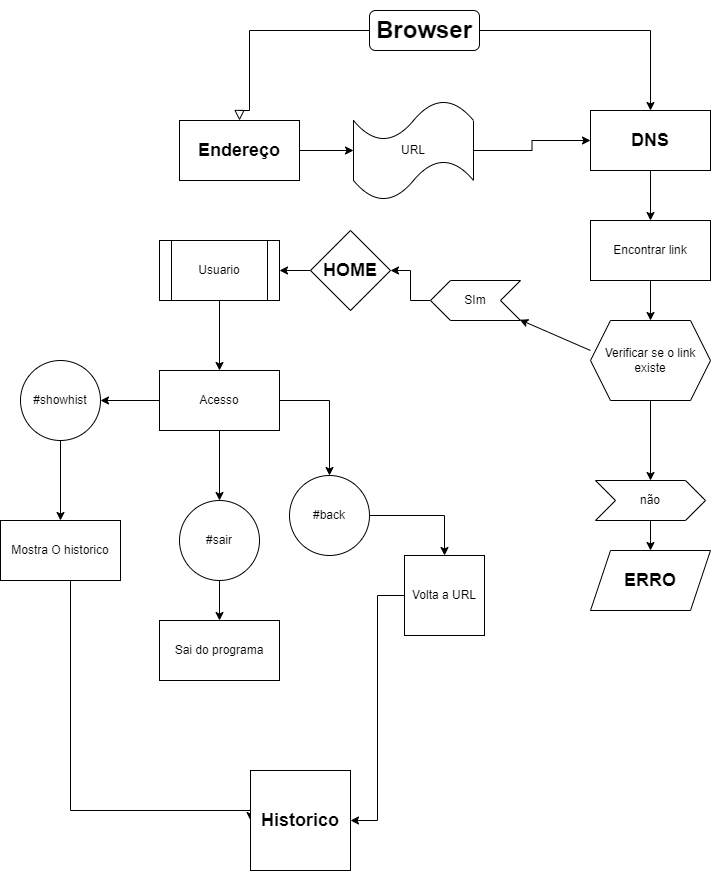

The diagram above was exported from draw.io. Its source (the exported page's mxGraphModel, read from the mxfile embedded in the PNG):
<mxGraphModel dx="1422" dy="794" grid="1" gridSize="10" guides="1" tooltips="1" connect="1" arrows="1" fold="1" page="1" pageScale="1" pageWidth="827" pageHeight="1169" math="0" shadow="0">
  <root>
    <mxCell id="WIyWlLk6GJQsqaUBKTNV-0" />
    <mxCell id="WIyWlLk6GJQsqaUBKTNV-1" parent="WIyWlLk6GJQsqaUBKTNV-0" />
    <mxCell id="WIyWlLk6GJQsqaUBKTNV-2" value="" style="rounded=0;html=1;jettySize=auto;orthogonalLoop=1;fontSize=11;endArrow=block;endFill=0;endSize=8;strokeWidth=1;shadow=0;labelBackgroundColor=none;edgeStyle=orthogonalEdgeStyle;entryX=0.5;entryY=0;entryDx=0;entryDy=0;" parent="WIyWlLk6GJQsqaUBKTNV-1" source="WIyWlLk6GJQsqaUBKTNV-3" target="SW-Cs08znNOIHkKlpmst-0" edge="1">
      <mxGeometry relative="1" as="geometry">
        <mxPoint x="259" y="180" as="targetPoint" />
        <Array as="points">
          <mxPoint x="259" y="100" />
          <mxPoint x="259" y="180" />
          <mxPoint x="249" y="180" />
        </Array>
      </mxGeometry>
    </mxCell>
    <mxCell id="SW-Cs08znNOIHkKlpmst-6" style="edgeStyle=orthogonalEdgeStyle;rounded=0;orthogonalLoop=1;jettySize=auto;html=1;exitX=1;exitY=0.5;exitDx=0;exitDy=0;entryX=0.5;entryY=0;entryDx=0;entryDy=0;" edge="1" parent="WIyWlLk6GJQsqaUBKTNV-1" source="WIyWlLk6GJQsqaUBKTNV-3" target="SW-Cs08znNOIHkKlpmst-1">
      <mxGeometry relative="1" as="geometry">
        <mxPoint x="529" y="190" as="targetPoint" />
      </mxGeometry>
    </mxCell>
    <mxCell id="WIyWlLk6GJQsqaUBKTNV-3" value="&lt;h1&gt;Browser&lt;/h1&gt;" style="rounded=1;whiteSpace=wrap;html=1;fontSize=12;glass=0;strokeWidth=1;shadow=0;" parent="WIyWlLk6GJQsqaUBKTNV-1" vertex="1">
      <mxGeometry x="379" y="80" width="110" height="40" as="geometry" />
    </mxCell>
    <mxCell id="SW-Cs08znNOIHkKlpmst-9" style="edgeStyle=orthogonalEdgeStyle;rounded=0;orthogonalLoop=1;jettySize=auto;html=1;" edge="1" parent="WIyWlLk6GJQsqaUBKTNV-1" source="SW-Cs08znNOIHkKlpmst-0" target="SW-Cs08znNOIHkKlpmst-32">
      <mxGeometry relative="1" as="geometry">
        <mxPoint x="379" y="220" as="targetPoint" />
      </mxGeometry>
    </mxCell>
    <mxCell id="SW-Cs08znNOIHkKlpmst-0" value="&lt;h2&gt;Endereço&lt;/h2&gt;" style="rounded=0;whiteSpace=wrap;html=1;" vertex="1" parent="WIyWlLk6GJQsqaUBKTNV-1">
      <mxGeometry x="189" y="190" width="120" height="60" as="geometry" />
    </mxCell>
    <mxCell id="SW-Cs08znNOIHkKlpmst-12" style="edgeStyle=orthogonalEdgeStyle;rounded=0;orthogonalLoop=1;jettySize=auto;html=1;" edge="1" parent="WIyWlLk6GJQsqaUBKTNV-1" source="SW-Cs08znNOIHkKlpmst-1" target="SW-Cs08znNOIHkKlpmst-13">
      <mxGeometry relative="1" as="geometry">
        <mxPoint x="599" y="320" as="targetPoint" />
      </mxGeometry>
    </mxCell>
    <mxCell id="SW-Cs08znNOIHkKlpmst-1" value="&lt;h2&gt;DNS&lt;/h2&gt;" style="rounded=0;whiteSpace=wrap;html=1;" vertex="1" parent="WIyWlLk6GJQsqaUBKTNV-1">
      <mxGeometry x="600" y="180" width="120" height="60" as="geometry" />
    </mxCell>
    <mxCell id="SW-Cs08znNOIHkKlpmst-21" style="edgeStyle=orthogonalEdgeStyle;rounded=0;orthogonalLoop=1;jettySize=auto;html=1;" edge="1" parent="WIyWlLk6GJQsqaUBKTNV-1" source="SW-Cs08znNOIHkKlpmst-13" target="SW-Cs08znNOIHkKlpmst-22">
      <mxGeometry relative="1" as="geometry">
        <mxPoint x="599" y="430" as="targetPoint" />
      </mxGeometry>
    </mxCell>
    <mxCell id="SW-Cs08znNOIHkKlpmst-13" value="Encontrar link" style="rounded=0;whiteSpace=wrap;html=1;" vertex="1" parent="WIyWlLk6GJQsqaUBKTNV-1">
      <mxGeometry x="600" y="290" width="120" height="60" as="geometry" />
    </mxCell>
    <mxCell id="SW-Cs08znNOIHkKlpmst-76" style="edgeStyle=orthogonalEdgeStyle;rounded=0;orthogonalLoop=1;jettySize=auto;html=1;" edge="1" parent="WIyWlLk6GJQsqaUBKTNV-1" source="SW-Cs08znNOIHkKlpmst-22" target="SW-Cs08znNOIHkKlpmst-77">
      <mxGeometry relative="1" as="geometry">
        <mxPoint x="660" y="520" as="targetPoint" />
      </mxGeometry>
    </mxCell>
    <mxCell id="SW-Cs08znNOIHkKlpmst-22" value="Verificar se o link existe" style="shape=hexagon;perimeter=hexagonPerimeter2;whiteSpace=wrap;html=1;fixedSize=1;" vertex="1" parent="WIyWlLk6GJQsqaUBKTNV-1">
      <mxGeometry x="600" y="390" width="120" height="80" as="geometry" />
    </mxCell>
    <mxCell id="SW-Cs08znNOIHkKlpmst-27" value="&lt;h2&gt;HOME&lt;/h2&gt;" style="rhombus;whiteSpace=wrap;html=1;" vertex="1" parent="WIyWlLk6GJQsqaUBKTNV-1">
      <mxGeometry x="320" y="300" width="80" height="80" as="geometry" />
    </mxCell>
    <mxCell id="SW-Cs08znNOIHkKlpmst-28" value="" style="endArrow=classic;html=1;rounded=0;exitX=0;exitY=0.375;exitDx=0;exitDy=0;exitPerimeter=0;" edge="1" parent="WIyWlLk6GJQsqaUBKTNV-1" source="SW-Cs08znNOIHkKlpmst-22" target="SW-Cs08znNOIHkKlpmst-74">
      <mxGeometry width="50" height="50" relative="1" as="geometry">
        <mxPoint x="439" y="410" as="sourcePoint" />
        <mxPoint x="530" y="400" as="targetPoint" />
      </mxGeometry>
    </mxCell>
    <mxCell id="SW-Cs08znNOIHkKlpmst-39" style="edgeStyle=orthogonalEdgeStyle;rounded=0;orthogonalLoop=1;jettySize=auto;html=1;" edge="1" parent="WIyWlLk6GJQsqaUBKTNV-1" source="SW-Cs08znNOIHkKlpmst-30" target="SW-Cs08znNOIHkKlpmst-40">
      <mxGeometry relative="1" as="geometry">
        <mxPoint x="199" y="460" as="targetPoint" />
      </mxGeometry>
    </mxCell>
    <mxCell id="SW-Cs08znNOIHkKlpmst-30" value="Usuario" style="shape=process;whiteSpace=wrap;html=1;backgroundOutline=1;" vertex="1" parent="WIyWlLk6GJQsqaUBKTNV-1">
      <mxGeometry x="169" y="310" width="120" height="60" as="geometry" />
    </mxCell>
    <mxCell id="SW-Cs08znNOIHkKlpmst-31" value="" style="endArrow=classic;html=1;rounded=0;exitX=0;exitY=0.5;exitDx=0;exitDy=0;entryX=1;entryY=0.5;entryDx=0;entryDy=0;" edge="1" parent="WIyWlLk6GJQsqaUBKTNV-1" source="SW-Cs08znNOIHkKlpmst-27" target="SW-Cs08znNOIHkKlpmst-30">
      <mxGeometry width="50" height="50" relative="1" as="geometry">
        <mxPoint x="439" y="410" as="sourcePoint" />
        <mxPoint x="489" y="360" as="targetPoint" />
      </mxGeometry>
    </mxCell>
    <mxCell id="SW-Cs08znNOIHkKlpmst-33" style="edgeStyle=orthogonalEdgeStyle;rounded=0;orthogonalLoop=1;jettySize=auto;html=1;entryX=0;entryY=0.5;entryDx=0;entryDy=0;" edge="1" parent="WIyWlLk6GJQsqaUBKTNV-1" source="SW-Cs08znNOIHkKlpmst-32" target="SW-Cs08znNOIHkKlpmst-1">
      <mxGeometry relative="1" as="geometry">
        <mxPoint x="529" y="220" as="targetPoint" />
      </mxGeometry>
    </mxCell>
    <mxCell id="SW-Cs08znNOIHkKlpmst-32" value="URL" style="shape=tape;whiteSpace=wrap;html=1;" vertex="1" parent="WIyWlLk6GJQsqaUBKTNV-1">
      <mxGeometry x="363" y="170" width="120" height="100" as="geometry" />
    </mxCell>
    <mxCell id="SW-Cs08znNOIHkKlpmst-45" style="edgeStyle=orthogonalEdgeStyle;rounded=0;orthogonalLoop=1;jettySize=auto;html=1;entryX=0.5;entryY=0;entryDx=0;entryDy=0;" edge="1" parent="WIyWlLk6GJQsqaUBKTNV-1" source="SW-Cs08znNOIHkKlpmst-40" target="SW-Cs08znNOIHkKlpmst-44">
      <mxGeometry relative="1" as="geometry" />
    </mxCell>
    <mxCell id="SW-Cs08znNOIHkKlpmst-48" style="edgeStyle=orthogonalEdgeStyle;rounded=0;orthogonalLoop=1;jettySize=auto;html=1;exitX=1;exitY=0.5;exitDx=0;exitDy=0;" edge="1" parent="WIyWlLk6GJQsqaUBKTNV-1" source="SW-Cs08znNOIHkKlpmst-40">
      <mxGeometry relative="1" as="geometry">
        <mxPoint x="279" y="490" as="targetPoint" />
      </mxGeometry>
    </mxCell>
    <mxCell id="SW-Cs08znNOIHkKlpmst-55" style="edgeStyle=orthogonalEdgeStyle;rounded=0;orthogonalLoop=1;jettySize=auto;html=1;entryX=0.5;entryY=0;entryDx=0;entryDy=0;" edge="1" parent="WIyWlLk6GJQsqaUBKTNV-1" source="SW-Cs08znNOIHkKlpmst-40" target="SW-Cs08znNOIHkKlpmst-51">
      <mxGeometry relative="1" as="geometry" />
    </mxCell>
    <mxCell id="SW-Cs08znNOIHkKlpmst-57" style="edgeStyle=orthogonalEdgeStyle;rounded=0;orthogonalLoop=1;jettySize=auto;html=1;exitX=0;exitY=0.5;exitDx=0;exitDy=0;entryX=1;entryY=0.5;entryDx=0;entryDy=0;" edge="1" parent="WIyWlLk6GJQsqaUBKTNV-1" source="SW-Cs08znNOIHkKlpmst-40" target="SW-Cs08znNOIHkKlpmst-56">
      <mxGeometry relative="1" as="geometry" />
    </mxCell>
    <mxCell id="SW-Cs08znNOIHkKlpmst-40" value="Acesso&lt;br&gt;" style="rounded=0;whiteSpace=wrap;html=1;" vertex="1" parent="WIyWlLk6GJQsqaUBKTNV-1">
      <mxGeometry x="169" y="440" width="120" height="60" as="geometry" />
    </mxCell>
    <mxCell id="SW-Cs08znNOIHkKlpmst-72" style="edgeStyle=orthogonalEdgeStyle;rounded=0;orthogonalLoop=1;jettySize=auto;html=1;entryX=0.5;entryY=0;entryDx=0;entryDy=0;" edge="1" parent="WIyWlLk6GJQsqaUBKTNV-1" source="SW-Cs08znNOIHkKlpmst-44" target="SW-Cs08znNOIHkKlpmst-71">
      <mxGeometry relative="1" as="geometry">
        <mxPoint x="460" y="585" as="targetPoint" />
      </mxGeometry>
    </mxCell>
    <mxCell id="SW-Cs08znNOIHkKlpmst-44" value="#back" style="ellipse;whiteSpace=wrap;html=1;aspect=fixed;" vertex="1" parent="WIyWlLk6GJQsqaUBKTNV-1">
      <mxGeometry x="299" y="545" width="80" height="80" as="geometry" />
    </mxCell>
    <mxCell id="SW-Cs08znNOIHkKlpmst-52" style="edgeStyle=orthogonalEdgeStyle;rounded=0;orthogonalLoop=1;jettySize=auto;html=1;" edge="1" parent="WIyWlLk6GJQsqaUBKTNV-1" source="SW-Cs08znNOIHkKlpmst-51" target="SW-Cs08znNOIHkKlpmst-53">
      <mxGeometry relative="1" as="geometry">
        <mxPoint x="219" y="700" as="targetPoint" />
      </mxGeometry>
    </mxCell>
    <mxCell id="SW-Cs08znNOIHkKlpmst-51" value="#sair" style="ellipse;whiteSpace=wrap;html=1;aspect=fixed;" vertex="1" parent="WIyWlLk6GJQsqaUBKTNV-1">
      <mxGeometry x="189" y="570" width="80" height="80" as="geometry" />
    </mxCell>
    <mxCell id="SW-Cs08znNOIHkKlpmst-53" value="Sai do programa" style="rounded=0;whiteSpace=wrap;html=1;" vertex="1" parent="WIyWlLk6GJQsqaUBKTNV-1">
      <mxGeometry x="169" y="690" width="120" height="60" as="geometry" />
    </mxCell>
    <mxCell id="SW-Cs08znNOIHkKlpmst-58" style="edgeStyle=orthogonalEdgeStyle;rounded=0;orthogonalLoop=1;jettySize=auto;html=1;" edge="1" parent="WIyWlLk6GJQsqaUBKTNV-1" source="SW-Cs08znNOIHkKlpmst-56">
      <mxGeometry relative="1" as="geometry">
        <mxPoint x="70" y="590" as="targetPoint" />
      </mxGeometry>
    </mxCell>
    <mxCell id="SW-Cs08znNOIHkKlpmst-56" value="#showhist" style="ellipse;whiteSpace=wrap;html=1;aspect=fixed;" vertex="1" parent="WIyWlLk6GJQsqaUBKTNV-1">
      <mxGeometry x="30" y="430" width="80" height="80" as="geometry" />
    </mxCell>
    <mxCell id="SW-Cs08znNOIHkKlpmst-62" style="edgeStyle=orthogonalEdgeStyle;rounded=0;orthogonalLoop=1;jettySize=auto;html=1;entryX=0;entryY=0.5;entryDx=0;entryDy=0;" edge="1" parent="WIyWlLk6GJQsqaUBKTNV-1" source="SW-Cs08znNOIHkKlpmst-59" target="SW-Cs08znNOIHkKlpmst-64">
      <mxGeometry relative="1" as="geometry">
        <mxPoint x="100" y="880" as="targetPoint" />
        <Array as="points">
          <mxPoint x="80" y="880" />
        </Array>
      </mxGeometry>
    </mxCell>
    <mxCell id="SW-Cs08znNOIHkKlpmst-59" value="Mostra O historico" style="rounded=0;whiteSpace=wrap;html=1;" vertex="1" parent="WIyWlLk6GJQsqaUBKTNV-1">
      <mxGeometry x="10" y="590" width="120" height="60" as="geometry" />
    </mxCell>
    <mxCell id="SW-Cs08znNOIHkKlpmst-64" value="&lt;h2&gt;Historico&lt;/h2&gt;" style="whiteSpace=wrap;html=1;aspect=fixed;" vertex="1" parent="WIyWlLk6GJQsqaUBKTNV-1">
      <mxGeometry x="260" y="840" width="100" height="100" as="geometry" />
    </mxCell>
    <mxCell id="SW-Cs08znNOIHkKlpmst-73" style="edgeStyle=orthogonalEdgeStyle;rounded=0;orthogonalLoop=1;jettySize=auto;html=1;entryX=1;entryY=0.5;entryDx=0;entryDy=0;" edge="1" parent="WIyWlLk6GJQsqaUBKTNV-1" source="SW-Cs08znNOIHkKlpmst-71" target="SW-Cs08znNOIHkKlpmst-64">
      <mxGeometry relative="1" as="geometry">
        <mxPoint x="454" y="890" as="targetPoint" />
      </mxGeometry>
    </mxCell>
    <mxCell id="SW-Cs08znNOIHkKlpmst-71" value="Volta a URL" style="whiteSpace=wrap;html=1;aspect=fixed;" vertex="1" parent="WIyWlLk6GJQsqaUBKTNV-1">
      <mxGeometry x="414" y="625" width="80" height="80" as="geometry" />
    </mxCell>
    <mxCell id="SW-Cs08znNOIHkKlpmst-75" style="edgeStyle=orthogonalEdgeStyle;rounded=0;orthogonalLoop=1;jettySize=auto;html=1;entryX=1;entryY=0.5;entryDx=0;entryDy=0;" edge="1" parent="WIyWlLk6GJQsqaUBKTNV-1" source="SW-Cs08znNOIHkKlpmst-74" target="SW-Cs08znNOIHkKlpmst-27">
      <mxGeometry relative="1" as="geometry" />
    </mxCell>
    <mxCell id="SW-Cs08znNOIHkKlpmst-74" value="SIm" style="shape=step;perimeter=stepPerimeter;whiteSpace=wrap;html=1;fixedSize=1;direction=west;" vertex="1" parent="WIyWlLk6GJQsqaUBKTNV-1">
      <mxGeometry x="440" y="350" width="90" height="40" as="geometry" />
    </mxCell>
    <mxCell id="SW-Cs08znNOIHkKlpmst-78" style="edgeStyle=orthogonalEdgeStyle;rounded=0;orthogonalLoop=1;jettySize=auto;html=1;" edge="1" parent="WIyWlLk6GJQsqaUBKTNV-1" source="SW-Cs08znNOIHkKlpmst-77" target="SW-Cs08znNOIHkKlpmst-79">
      <mxGeometry relative="1" as="geometry">
        <mxPoint x="660" y="650" as="targetPoint" />
      </mxGeometry>
    </mxCell>
    <mxCell id="SW-Cs08znNOIHkKlpmst-77" value="não" style="shape=step;perimeter=stepPerimeter;whiteSpace=wrap;html=1;fixedSize=1;" vertex="1" parent="WIyWlLk6GJQsqaUBKTNV-1">
      <mxGeometry x="605" y="550" width="110" height="40" as="geometry" />
    </mxCell>
    <mxCell id="SW-Cs08znNOIHkKlpmst-79" value="&lt;h2&gt;ERRO&lt;/h2&gt;" style="shape=parallelogram;perimeter=parallelogramPerimeter;whiteSpace=wrap;html=1;fixedSize=1;" vertex="1" parent="WIyWlLk6GJQsqaUBKTNV-1">
      <mxGeometry x="600" y="620" width="120" height="60" as="geometry" />
    </mxCell>
  </root>
</mxGraphModel>